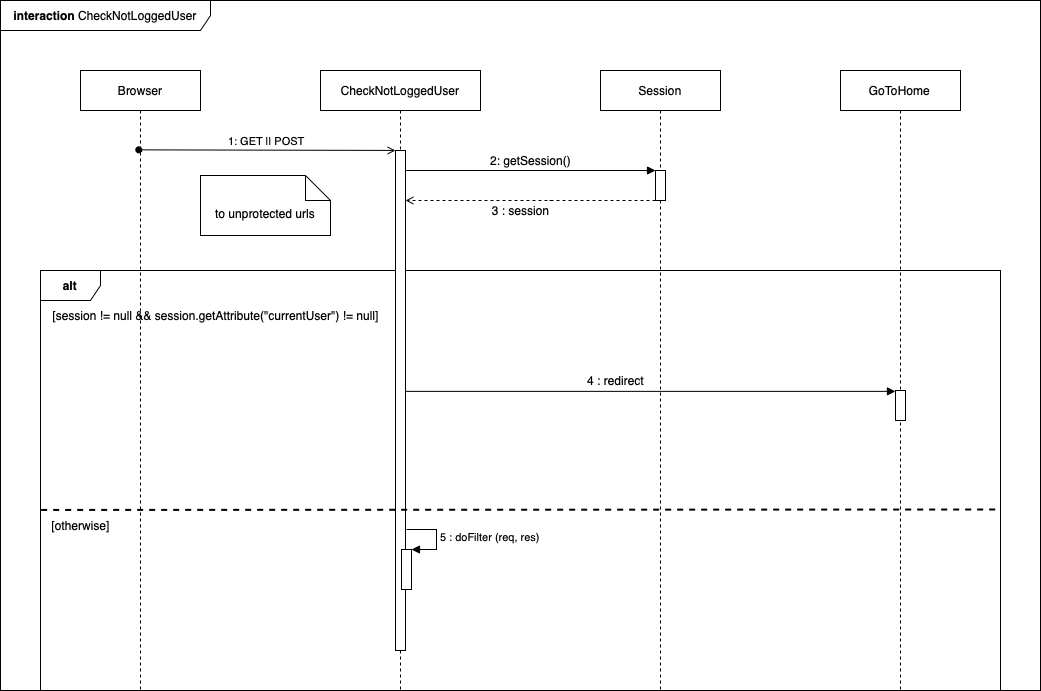

The diagram above was exported from draw.io. Its source (the exported page's mxGraphModel, read from the mxfile embedded in the PNG):
<mxGraphModel dx="1223" dy="694" grid="1" gridSize="10" guides="1" tooltips="1" connect="1" arrows="1" fold="1" page="1" pageScale="1" pageWidth="2336" pageHeight="1654" math="0" shadow="0">
  <root>
    <mxCell id="0" />
    <mxCell id="1" parent="0" />
    <mxCell id="lDZqo4605I25p7Pa_4Fq-8" value="&lt;b&gt;interaction&lt;/b&gt; CheckNotLoggedUser" style="shape=umlFrame;whiteSpace=wrap;html=1;width=210;height=30;" parent="1" vertex="1">
      <mxGeometry x="40" y="50" width="1040" height="690" as="geometry" />
    </mxCell>
    <mxCell id="lDZqo4605I25p7Pa_4Fq-9" value="&lt;b&gt;alt&lt;/b&gt;" style="shape=umlFrame;whiteSpace=wrap;html=1;" parent="1" vertex="1">
      <mxGeometry x="80" y="320" width="960" height="420" as="geometry" />
    </mxCell>
    <mxCell id="3nuBFxr9cyL0pnOWT2aG-1" value="Browser" style="shape=umlLifeline;perimeter=lifelinePerimeter;container=1;collapsible=0;recursiveResize=0;rounded=0;shadow=0;strokeWidth=1;" parent="1" vertex="1">
      <mxGeometry x="120" y="120" width="120" height="620" as="geometry" />
    </mxCell>
    <mxCell id="lDZqo4605I25p7Pa_4Fq-16" value="[otherwise]" style="text;html=1;align=center;verticalAlign=middle;resizable=0;points=[];autosize=1;strokeColor=none;fillColor=none;" parent="3nuBFxr9cyL0pnOWT2aG-1" vertex="1">
      <mxGeometry x="-40" y="440" width="80" height="30" as="geometry" />
    </mxCell>
    <mxCell id="3nuBFxr9cyL0pnOWT2aG-5" value="CheckNotLoggedUser" style="shape=umlLifeline;perimeter=lifelinePerimeter;container=1;collapsible=0;recursiveResize=0;rounded=0;shadow=0;strokeWidth=1;" parent="1" vertex="1">
      <mxGeometry x="360" y="120" width="160" height="620" as="geometry" />
    </mxCell>
    <mxCell id="3nuBFxr9cyL0pnOWT2aG-6" value="" style="points=[];perimeter=orthogonalPerimeter;rounded=0;shadow=0;strokeWidth=1;" parent="3nuBFxr9cyL0pnOWT2aG-5" vertex="1">
      <mxGeometry x="75" y="80" width="10" height="500" as="geometry" />
    </mxCell>
    <mxCell id="lDZqo4605I25p7Pa_4Fq-21" value="" style="html=1;points=[];perimeter=orthogonalPerimeter;" parent="3nuBFxr9cyL0pnOWT2aG-5" vertex="1">
      <mxGeometry x="81" y="479" width="10" height="40" as="geometry" />
    </mxCell>
    <mxCell id="lDZqo4605I25p7Pa_4Fq-22" value="5 : doFilter (req, res)" style="edgeStyle=orthogonalEdgeStyle;html=1;align=left;spacingLeft=2;endArrow=block;rounded=0;entryX=1;entryY=0;" parent="3nuBFxr9cyL0pnOWT2aG-5" target="lDZqo4605I25p7Pa_4Fq-21" edge="1">
      <mxGeometry relative="1" as="geometry">
        <mxPoint x="86" y="459" as="sourcePoint" />
        <Array as="points">
          <mxPoint x="116" y="459" />
        </Array>
      </mxGeometry>
    </mxCell>
    <mxCell id="3nuBFxr9cyL0pnOWT2aG-8" value="1: GET || POST" style="verticalAlign=bottom;endArrow=open;entryX=0;entryY=0;shadow=0;strokeWidth=1;startArrow=oval;startFill=1;endFill=0;exitX=0.486;exitY=0.128;exitDx=0;exitDy=0;exitPerimeter=0;" parent="1" source="3nuBFxr9cyL0pnOWT2aG-1" target="3nuBFxr9cyL0pnOWT2aG-6" edge="1">
      <mxGeometry relative="1" as="geometry">
        <mxPoint x="185" y="200" as="sourcePoint" />
      </mxGeometry>
    </mxCell>
    <mxCell id="lDZqo4605I25p7Pa_4Fq-1" value="Session" style="shape=umlLifeline;perimeter=lifelinePerimeter;container=1;collapsible=0;recursiveResize=0;rounded=0;shadow=0;strokeWidth=1;" parent="1" vertex="1">
      <mxGeometry x="640" y="120" width="120" height="620" as="geometry" />
    </mxCell>
    <mxCell id="lDZqo4605I25p7Pa_4Fq-3" value="" style="points=[];perimeter=orthogonalPerimeter;rounded=0;shadow=0;strokeWidth=1;" parent="lDZqo4605I25p7Pa_4Fq-1" vertex="1">
      <mxGeometry x="55" y="100" width="10" height="30" as="geometry" />
    </mxCell>
    <mxCell id="lDZqo4605I25p7Pa_4Fq-23" value="4 : redirect" style="text;html=1;align=center;verticalAlign=middle;resizable=0;points=[];autosize=1;strokeColor=none;fillColor=none;" parent="lDZqo4605I25p7Pa_4Fq-1" vertex="1">
      <mxGeometry x="-25" y="295" width="80" height="30" as="geometry" />
    </mxCell>
    <mxCell id="lDZqo4605I25p7Pa_4Fq-4" value="" style="edgeStyle=orthogonalEdgeStyle;rounded=0;orthogonalLoop=1;jettySize=auto;html=1;startArrow=none;startFill=0;endArrow=block;endFill=1;" parent="1" source="3nuBFxr9cyL0pnOWT2aG-6" target="lDZqo4605I25p7Pa_4Fq-3" edge="1">
      <mxGeometry relative="1" as="geometry">
        <Array as="points">
          <mxPoint x="500" y="220" />
          <mxPoint x="500" y="220" />
        </Array>
      </mxGeometry>
    </mxCell>
    <mxCell id="lDZqo4605I25p7Pa_4Fq-5" value="2: getSession()" style="text;html=1;align=center;verticalAlign=middle;resizable=0;points=[];autosize=1;strokeColor=none;fillColor=none;" parent="1" vertex="1">
      <mxGeometry x="520" y="195" width="100" height="30" as="geometry" />
    </mxCell>
    <mxCell id="lDZqo4605I25p7Pa_4Fq-6" value="" style="rounded=0;orthogonalLoop=1;jettySize=auto;html=1;startArrow=none;startFill=0;endArrow=open;endFill=0;dashed=1;" parent="1" source="lDZqo4605I25p7Pa_4Fq-3" target="3nuBFxr9cyL0pnOWT2aG-6" edge="1">
      <mxGeometry relative="1" as="geometry">
        <Array as="points">
          <mxPoint x="590" y="250" />
        </Array>
      </mxGeometry>
    </mxCell>
    <mxCell id="lDZqo4605I25p7Pa_4Fq-7" value="3 : session" style="text;html=1;align=center;verticalAlign=middle;resizable=0;points=[];autosize=1;strokeColor=none;fillColor=none;" parent="1" vertex="1">
      <mxGeometry x="520" y="245" width="80" height="30" as="geometry" />
    </mxCell>
    <mxCell id="lDZqo4605I25p7Pa_4Fq-10" value="[session != null &amp;amp;&amp;amp; session.getAttribute(&quot;currentUser&quot;) != null]" style="text;html=1;align=center;verticalAlign=middle;resizable=0;points=[];autosize=1;strokeColor=none;fillColor=none;" parent="1" vertex="1">
      <mxGeometry x="80" y="350" width="350" height="30" as="geometry" />
    </mxCell>
    <mxCell id="lDZqo4605I25p7Pa_4Fq-11" value="" style="endArrow=none;dashed=1;html=1;strokeWidth=2;rounded=0;exitX=0.001;exitY=0.328;exitDx=0;exitDy=0;exitPerimeter=0;" parent="1" edge="1">
      <mxGeometry width="50" height="50" relative="1" as="geometry">
        <mxPoint x="80.67999999999995" y="559.44" as="sourcePoint" />
        <mxPoint x="1040" y="559" as="targetPoint" />
      </mxGeometry>
    </mxCell>
    <mxCell id="lDZqo4605I25p7Pa_4Fq-13" style="edgeStyle=none;rounded=0;orthogonalLoop=1;jettySize=auto;html=1;startArrow=none;startFill=0;endArrow=block;endFill=1;entryX=-0.006;entryY=0.029;entryDx=0;entryDy=0;entryPerimeter=0;" parent="1" source="3nuBFxr9cyL0pnOWT2aG-6" target="lDZqo4605I25p7Pa_4Fq-15" edge="1">
      <mxGeometry relative="1" as="geometry" />
    </mxCell>
    <mxCell id="lDZqo4605I25p7Pa_4Fq-14" value="GoToHome" style="shape=umlLifeline;perimeter=lifelinePerimeter;container=1;collapsible=0;recursiveResize=0;rounded=0;shadow=0;strokeWidth=1;" parent="1" vertex="1">
      <mxGeometry x="880" y="120" width="120" height="620" as="geometry" />
    </mxCell>
    <mxCell id="lDZqo4605I25p7Pa_4Fq-15" value="" style="points=[];perimeter=orthogonalPerimeter;rounded=0;shadow=0;strokeWidth=1;" parent="lDZqo4605I25p7Pa_4Fq-14" vertex="1">
      <mxGeometry x="55" y="320" width="10" height="30" as="geometry" />
    </mxCell>
    <mxCell id="lDZqo4605I25p7Pa_4Fq-24" value="to unprotected urls" style="shape=note2;boundedLbl=1;whiteSpace=wrap;html=1;size=25;verticalAlign=top;align=center;" parent="1" vertex="1">
      <mxGeometry x="240" y="225" width="130" height="60" as="geometry" />
    </mxCell>
  </root>
</mxGraphModel>